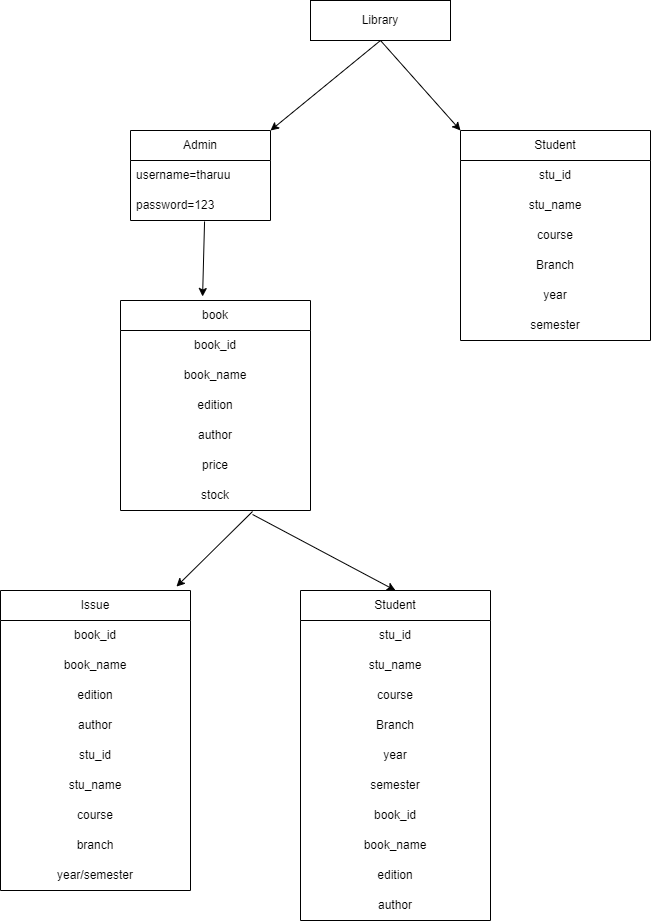

The diagram above was exported from draw.io. Its source (the exported page's mxGraphModel, read from the mxfile embedded in the PNG):
<mxGraphModel dx="880" dy="434" grid="1" gridSize="10" guides="1" tooltips="1" connect="1" arrows="1" fold="1" page="1" pageScale="1" pageWidth="850" pageHeight="1100" math="0" shadow="0">
  <root>
    <mxCell id="0" />
    <mxCell id="1" parent="0" />
    <mxCell id="uVi_LmTBDlgTCK9lsTvo-1" value="" style="rounded=0;whiteSpace=wrap;html=1;" vertex="1" parent="1">
      <mxGeometry x="330" y="110" width="140" height="40" as="geometry" />
    </mxCell>
    <mxCell id="uVi_LmTBDlgTCK9lsTvo-2" value="Library" style="text;html=1;strokeColor=none;fillColor=none;align=center;verticalAlign=middle;whiteSpace=wrap;rounded=0;" vertex="1" parent="1">
      <mxGeometry x="370" y="115" width="60" height="30" as="geometry" />
    </mxCell>
    <mxCell id="uVi_LmTBDlgTCK9lsTvo-3" value="Admin" style="swimlane;fontStyle=0;childLayout=stackLayout;horizontal=1;startSize=30;horizontalStack=0;resizeParent=1;resizeParentMax=0;resizeLast=0;collapsible=1;marginBottom=0;whiteSpace=wrap;html=1;" vertex="1" parent="1">
      <mxGeometry x="150" y="240" width="140" height="90" as="geometry" />
    </mxCell>
    <mxCell id="uVi_LmTBDlgTCK9lsTvo-4" value="username=tharuu" style="text;strokeColor=none;fillColor=none;align=left;verticalAlign=middle;spacingLeft=4;spacingRight=4;overflow=hidden;points=[[0,0.5],[1,0.5]];portConstraint=eastwest;rotatable=0;whiteSpace=wrap;html=1;" vertex="1" parent="uVi_LmTBDlgTCK9lsTvo-3">
      <mxGeometry y="30" width="140" height="30" as="geometry" />
    </mxCell>
    <mxCell id="uVi_LmTBDlgTCK9lsTvo-5" value="password=123" style="text;strokeColor=none;fillColor=none;align=left;verticalAlign=middle;spacingLeft=4;spacingRight=4;overflow=hidden;points=[[0,0.5],[1,0.5]];portConstraint=eastwest;rotatable=0;whiteSpace=wrap;html=1;" vertex="1" parent="uVi_LmTBDlgTCK9lsTvo-3">
      <mxGeometry y="60" width="140" height="30" as="geometry" />
    </mxCell>
    <mxCell id="uVi_LmTBDlgTCK9lsTvo-8" value="Student" style="swimlane;fontStyle=0;childLayout=stackLayout;horizontal=1;startSize=30;horizontalStack=0;resizeParent=1;resizeParentMax=0;resizeLast=0;collapsible=1;marginBottom=0;whiteSpace=wrap;html=1;" vertex="1" parent="1">
      <mxGeometry x="480" y="240" width="190" height="210" as="geometry" />
    </mxCell>
    <mxCell id="uVi_LmTBDlgTCK9lsTvo-12" value="stu_id" style="text;html=1;strokeColor=none;fillColor=none;align=center;verticalAlign=middle;whiteSpace=wrap;rounded=0;" vertex="1" parent="uVi_LmTBDlgTCK9lsTvo-8">
      <mxGeometry y="30" width="190" height="30" as="geometry" />
    </mxCell>
    <mxCell id="uVi_LmTBDlgTCK9lsTvo-13" value="stu_name" style="text;html=1;strokeColor=none;fillColor=none;align=center;verticalAlign=middle;whiteSpace=wrap;rounded=0;" vertex="1" parent="uVi_LmTBDlgTCK9lsTvo-8">
      <mxGeometry y="60" width="190" height="30" as="geometry" />
    </mxCell>
    <mxCell id="uVi_LmTBDlgTCK9lsTvo-14" value="course" style="text;html=1;strokeColor=none;fillColor=none;align=center;verticalAlign=middle;whiteSpace=wrap;rounded=0;" vertex="1" parent="uVi_LmTBDlgTCK9lsTvo-8">
      <mxGeometry y="90" width="190" height="30" as="geometry" />
    </mxCell>
    <mxCell id="uVi_LmTBDlgTCK9lsTvo-15" value="Branch" style="text;html=1;strokeColor=none;fillColor=none;align=center;verticalAlign=middle;whiteSpace=wrap;rounded=0;" vertex="1" parent="uVi_LmTBDlgTCK9lsTvo-8">
      <mxGeometry y="120" width="190" height="30" as="geometry" />
    </mxCell>
    <mxCell id="uVi_LmTBDlgTCK9lsTvo-16" value="year" style="text;html=1;strokeColor=none;fillColor=none;align=center;verticalAlign=middle;whiteSpace=wrap;rounded=0;" vertex="1" parent="uVi_LmTBDlgTCK9lsTvo-8">
      <mxGeometry y="150" width="190" height="30" as="geometry" />
    </mxCell>
    <mxCell id="uVi_LmTBDlgTCK9lsTvo-17" value="semester" style="text;html=1;strokeColor=none;fillColor=none;align=center;verticalAlign=middle;whiteSpace=wrap;rounded=0;" vertex="1" parent="uVi_LmTBDlgTCK9lsTvo-8">
      <mxGeometry y="180" width="190" height="30" as="geometry" />
    </mxCell>
    <mxCell id="uVi_LmTBDlgTCK9lsTvo-18" value="book" style="swimlane;fontStyle=0;childLayout=stackLayout;horizontal=1;startSize=30;horizontalStack=0;resizeParent=1;resizeParentMax=0;resizeLast=0;collapsible=1;marginBottom=0;whiteSpace=wrap;html=1;" vertex="1" parent="1">
      <mxGeometry x="140" y="410" width="190" height="210" as="geometry" />
    </mxCell>
    <mxCell id="uVi_LmTBDlgTCK9lsTvo-19" value="book_id" style="text;html=1;strokeColor=none;fillColor=none;align=center;verticalAlign=middle;whiteSpace=wrap;rounded=0;" vertex="1" parent="uVi_LmTBDlgTCK9lsTvo-18">
      <mxGeometry y="30" width="190" height="30" as="geometry" />
    </mxCell>
    <mxCell id="uVi_LmTBDlgTCK9lsTvo-20" value="book_name" style="text;html=1;strokeColor=none;fillColor=none;align=center;verticalAlign=middle;whiteSpace=wrap;rounded=0;" vertex="1" parent="uVi_LmTBDlgTCK9lsTvo-18">
      <mxGeometry y="60" width="190" height="30" as="geometry" />
    </mxCell>
    <mxCell id="uVi_LmTBDlgTCK9lsTvo-21" value="edition" style="text;html=1;strokeColor=none;fillColor=none;align=center;verticalAlign=middle;whiteSpace=wrap;rounded=0;" vertex="1" parent="uVi_LmTBDlgTCK9lsTvo-18">
      <mxGeometry y="90" width="190" height="30" as="geometry" />
    </mxCell>
    <mxCell id="uVi_LmTBDlgTCK9lsTvo-22" value="author" style="text;html=1;strokeColor=none;fillColor=none;align=center;verticalAlign=middle;whiteSpace=wrap;rounded=0;" vertex="1" parent="uVi_LmTBDlgTCK9lsTvo-18">
      <mxGeometry y="120" width="190" height="30" as="geometry" />
    </mxCell>
    <mxCell id="uVi_LmTBDlgTCK9lsTvo-23" value="price" style="text;html=1;strokeColor=none;fillColor=none;align=center;verticalAlign=middle;whiteSpace=wrap;rounded=0;" vertex="1" parent="uVi_LmTBDlgTCK9lsTvo-18">
      <mxGeometry y="150" width="190" height="30" as="geometry" />
    </mxCell>
    <mxCell id="uVi_LmTBDlgTCK9lsTvo-24" value="stock" style="text;html=1;strokeColor=none;fillColor=none;align=center;verticalAlign=middle;whiteSpace=wrap;rounded=0;" vertex="1" parent="uVi_LmTBDlgTCK9lsTvo-18">
      <mxGeometry y="180" width="190" height="30" as="geometry" />
    </mxCell>
    <mxCell id="uVi_LmTBDlgTCK9lsTvo-25" value="Issue" style="swimlane;fontStyle=0;childLayout=stackLayout;horizontal=1;startSize=30;horizontalStack=0;resizeParent=1;resizeParentMax=0;resizeLast=0;collapsible=1;marginBottom=0;whiteSpace=wrap;html=1;" vertex="1" parent="1">
      <mxGeometry x="20" y="700" width="190" height="300" as="geometry" />
    </mxCell>
    <mxCell id="uVi_LmTBDlgTCK9lsTvo-26" value="book_id" style="text;html=1;strokeColor=none;fillColor=none;align=center;verticalAlign=middle;whiteSpace=wrap;rounded=0;" vertex="1" parent="uVi_LmTBDlgTCK9lsTvo-25">
      <mxGeometry y="30" width="190" height="30" as="geometry" />
    </mxCell>
    <mxCell id="uVi_LmTBDlgTCK9lsTvo-27" value="book_name" style="text;html=1;strokeColor=none;fillColor=none;align=center;verticalAlign=middle;whiteSpace=wrap;rounded=0;" vertex="1" parent="uVi_LmTBDlgTCK9lsTvo-25">
      <mxGeometry y="60" width="190" height="30" as="geometry" />
    </mxCell>
    <mxCell id="uVi_LmTBDlgTCK9lsTvo-28" value="edition" style="text;html=1;strokeColor=none;fillColor=none;align=center;verticalAlign=middle;whiteSpace=wrap;rounded=0;" vertex="1" parent="uVi_LmTBDlgTCK9lsTvo-25">
      <mxGeometry y="90" width="190" height="30" as="geometry" />
    </mxCell>
    <mxCell id="uVi_LmTBDlgTCK9lsTvo-29" value="author" style="text;html=1;strokeColor=none;fillColor=none;align=center;verticalAlign=middle;whiteSpace=wrap;rounded=0;" vertex="1" parent="uVi_LmTBDlgTCK9lsTvo-25">
      <mxGeometry y="120" width="190" height="30" as="geometry" />
    </mxCell>
    <mxCell id="uVi_LmTBDlgTCK9lsTvo-30" value="stu_id" style="text;html=1;strokeColor=none;fillColor=none;align=center;verticalAlign=middle;whiteSpace=wrap;rounded=0;" vertex="1" parent="uVi_LmTBDlgTCK9lsTvo-25">
      <mxGeometry y="150" width="190" height="30" as="geometry" />
    </mxCell>
    <mxCell id="uVi_LmTBDlgTCK9lsTvo-31" value="stu_name" style="text;html=1;strokeColor=none;fillColor=none;align=center;verticalAlign=middle;whiteSpace=wrap;rounded=0;" vertex="1" parent="uVi_LmTBDlgTCK9lsTvo-25">
      <mxGeometry y="180" width="190" height="30" as="geometry" />
    </mxCell>
    <mxCell id="uVi_LmTBDlgTCK9lsTvo-39" value="course" style="text;html=1;strokeColor=none;fillColor=none;align=center;verticalAlign=middle;whiteSpace=wrap;rounded=0;" vertex="1" parent="uVi_LmTBDlgTCK9lsTvo-25">
      <mxGeometry y="210" width="190" height="30" as="geometry" />
    </mxCell>
    <mxCell id="uVi_LmTBDlgTCK9lsTvo-40" value="branch" style="text;html=1;strokeColor=none;fillColor=none;align=center;verticalAlign=middle;whiteSpace=wrap;rounded=0;" vertex="1" parent="uVi_LmTBDlgTCK9lsTvo-25">
      <mxGeometry y="240" width="190" height="30" as="geometry" />
    </mxCell>
    <mxCell id="uVi_LmTBDlgTCK9lsTvo-41" value="year/semester" style="text;html=1;strokeColor=none;fillColor=none;align=center;verticalAlign=middle;whiteSpace=wrap;rounded=0;" vertex="1" parent="uVi_LmTBDlgTCK9lsTvo-25">
      <mxGeometry y="270" width="190" height="30" as="geometry" />
    </mxCell>
    <mxCell id="uVi_LmTBDlgTCK9lsTvo-32" value="Student" style="swimlane;fontStyle=0;childLayout=stackLayout;horizontal=1;startSize=30;horizontalStack=0;resizeParent=1;resizeParentMax=0;resizeLast=0;collapsible=1;marginBottom=0;whiteSpace=wrap;html=1;" vertex="1" parent="1">
      <mxGeometry x="320" y="700" width="190" height="330" as="geometry" />
    </mxCell>
    <mxCell id="uVi_LmTBDlgTCK9lsTvo-33" value="stu_id" style="text;html=1;strokeColor=none;fillColor=none;align=center;verticalAlign=middle;whiteSpace=wrap;rounded=0;" vertex="1" parent="uVi_LmTBDlgTCK9lsTvo-32">
      <mxGeometry y="30" width="190" height="30" as="geometry" />
    </mxCell>
    <mxCell id="uVi_LmTBDlgTCK9lsTvo-34" value="stu_name" style="text;html=1;strokeColor=none;fillColor=none;align=center;verticalAlign=middle;whiteSpace=wrap;rounded=0;" vertex="1" parent="uVi_LmTBDlgTCK9lsTvo-32">
      <mxGeometry y="60" width="190" height="30" as="geometry" />
    </mxCell>
    <mxCell id="uVi_LmTBDlgTCK9lsTvo-35" value="course" style="text;html=1;strokeColor=none;fillColor=none;align=center;verticalAlign=middle;whiteSpace=wrap;rounded=0;" vertex="1" parent="uVi_LmTBDlgTCK9lsTvo-32">
      <mxGeometry y="90" width="190" height="30" as="geometry" />
    </mxCell>
    <mxCell id="uVi_LmTBDlgTCK9lsTvo-36" value="Branch" style="text;html=1;strokeColor=none;fillColor=none;align=center;verticalAlign=middle;whiteSpace=wrap;rounded=0;" vertex="1" parent="uVi_LmTBDlgTCK9lsTvo-32">
      <mxGeometry y="120" width="190" height="30" as="geometry" />
    </mxCell>
    <mxCell id="uVi_LmTBDlgTCK9lsTvo-37" value="year" style="text;html=1;strokeColor=none;fillColor=none;align=center;verticalAlign=middle;whiteSpace=wrap;rounded=0;" vertex="1" parent="uVi_LmTBDlgTCK9lsTvo-32">
      <mxGeometry y="150" width="190" height="30" as="geometry" />
    </mxCell>
    <mxCell id="uVi_LmTBDlgTCK9lsTvo-38" value="semester" style="text;html=1;strokeColor=none;fillColor=none;align=center;verticalAlign=middle;whiteSpace=wrap;rounded=0;" vertex="1" parent="uVi_LmTBDlgTCK9lsTvo-32">
      <mxGeometry y="180" width="190" height="30" as="geometry" />
    </mxCell>
    <mxCell id="uVi_LmTBDlgTCK9lsTvo-42" value="book_id" style="text;html=1;strokeColor=none;fillColor=none;align=center;verticalAlign=middle;whiteSpace=wrap;rounded=0;" vertex="1" parent="uVi_LmTBDlgTCK9lsTvo-32">
      <mxGeometry y="210" width="190" height="30" as="geometry" />
    </mxCell>
    <mxCell id="uVi_LmTBDlgTCK9lsTvo-43" value="book_name" style="text;html=1;strokeColor=none;fillColor=none;align=center;verticalAlign=middle;whiteSpace=wrap;rounded=0;" vertex="1" parent="uVi_LmTBDlgTCK9lsTvo-32">
      <mxGeometry y="240" width="190" height="30" as="geometry" />
    </mxCell>
    <mxCell id="uVi_LmTBDlgTCK9lsTvo-44" value="edition" style="text;html=1;strokeColor=none;fillColor=none;align=center;verticalAlign=middle;whiteSpace=wrap;rounded=0;" vertex="1" parent="uVi_LmTBDlgTCK9lsTvo-32">
      <mxGeometry y="270" width="190" height="30" as="geometry" />
    </mxCell>
    <mxCell id="uVi_LmTBDlgTCK9lsTvo-45" value="author" style="text;html=1;strokeColor=none;fillColor=none;align=center;verticalAlign=middle;whiteSpace=wrap;rounded=0;" vertex="1" parent="uVi_LmTBDlgTCK9lsTvo-32">
      <mxGeometry y="300" width="190" height="30" as="geometry" />
    </mxCell>
    <mxCell id="uVi_LmTBDlgTCK9lsTvo-46" value="" style="endArrow=classic;html=1;rounded=0;exitX=0.5;exitY=1;exitDx=0;exitDy=0;entryX=0;entryY=0;entryDx=0;entryDy=0;" edge="1" parent="1" source="uVi_LmTBDlgTCK9lsTvo-1" target="uVi_LmTBDlgTCK9lsTvo-8">
      <mxGeometry width="50" height="50" relative="1" as="geometry">
        <mxPoint x="370" y="250" as="sourcePoint" />
        <mxPoint x="400" y="200" as="targetPoint" />
      </mxGeometry>
    </mxCell>
    <mxCell id="uVi_LmTBDlgTCK9lsTvo-47" value="" style="endArrow=classic;html=1;rounded=0;exitX=0.5;exitY=1;exitDx=0;exitDy=0;entryX=1;entryY=0;entryDx=0;entryDy=0;" edge="1" parent="1" source="uVi_LmTBDlgTCK9lsTvo-1" target="uVi_LmTBDlgTCK9lsTvo-3">
      <mxGeometry width="50" height="50" relative="1" as="geometry">
        <mxPoint x="400" y="370" as="sourcePoint" />
        <mxPoint x="350" y="250" as="targetPoint" />
      </mxGeometry>
    </mxCell>
    <mxCell id="uVi_LmTBDlgTCK9lsTvo-48" value="" style="endArrow=classic;html=1;rounded=0;exitX=0.529;exitY=1.033;exitDx=0;exitDy=0;exitPerimeter=0;entryX=0.432;entryY=-0.019;entryDx=0;entryDy=0;entryPerimeter=0;" edge="1" parent="1" source="uVi_LmTBDlgTCK9lsTvo-5" target="uVi_LmTBDlgTCK9lsTvo-18">
      <mxGeometry width="50" height="50" relative="1" as="geometry">
        <mxPoint x="360" y="370" as="sourcePoint" />
        <mxPoint x="410" y="320" as="targetPoint" />
      </mxGeometry>
    </mxCell>
    <mxCell id="uVi_LmTBDlgTCK9lsTvo-49" value="" style="endArrow=classic;html=1;rounded=0;exitX=0.695;exitY=1.133;exitDx=0;exitDy=0;exitPerimeter=0;entryX=0.5;entryY=0;entryDx=0;entryDy=0;" edge="1" parent="1" source="uVi_LmTBDlgTCK9lsTvo-24" target="uVi_LmTBDlgTCK9lsTvo-32">
      <mxGeometry width="50" height="50" relative="1" as="geometry">
        <mxPoint x="360" y="700" as="sourcePoint" />
        <mxPoint x="410" y="650" as="targetPoint" />
      </mxGeometry>
    </mxCell>
    <mxCell id="uVi_LmTBDlgTCK9lsTvo-50" value="" style="endArrow=classic;html=1;rounded=0;exitX=0.695;exitY=1.033;exitDx=0;exitDy=0;exitPerimeter=0;entryX=0.926;entryY=-0.013;entryDx=0;entryDy=0;entryPerimeter=0;" edge="1" parent="1" source="uVi_LmTBDlgTCK9lsTvo-24" target="uVi_LmTBDlgTCK9lsTvo-25">
      <mxGeometry width="50" height="50" relative="1" as="geometry">
        <mxPoint x="360" y="700" as="sourcePoint" />
        <mxPoint x="410" y="650" as="targetPoint" />
      </mxGeometry>
    </mxCell>
  </root>
</mxGraphModel>